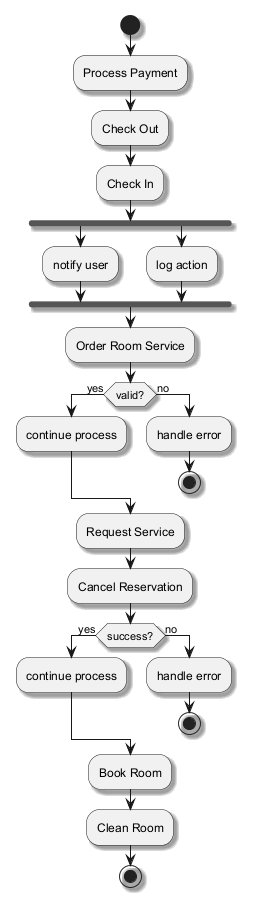

The diagram above was rendered by PlantUML. Its source (embedded in the PNG):
@startuml
skinparam backgroundColor #FFFFFF
skinparam classBackgroundColor #F1F8E9
skinparam classBorderColor #33691E
skinparam shadowing true
start
:Process Payment;
:Check Out;
:Check In;
fork
:notify user;
fork again
:log action;
end fork
:Order Room Service;
if (valid?) then (yes)
:continue process;
else (no)
:handle error;
stop
endif
:Request Service;
:Cancel Reservation;
if (success?) then (yes)
:continue process;
else (no)
:handle error;
stop
endif
:Book Room;
:Clean Room;
stop
@enduml